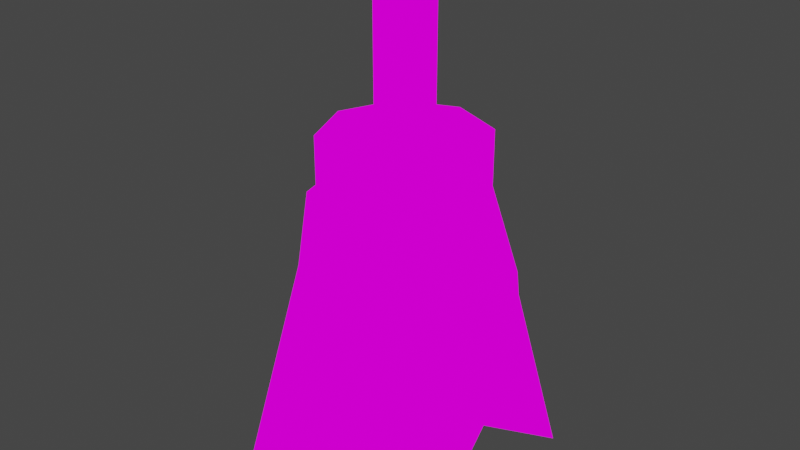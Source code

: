 # Source: ScrapSatelitedish.blend  (saved by Blender 2.82.7; exported with 4.5.12 LTS)
import bpy
from mathutils import Matrix  # noqa: F401  (used for matrix-valued properties, if any)

bpy.ops.wm.read_factory_settings(use_empty=True)
scene = bpy.context.scene
scene.name = 'Scene'

# ---- collections
col_collection = bpy.data.collections.new('Collection'); scene.collection.children.link(col_collection)

# ---- images (referenced by path relative to the original .blend; pixels are not part of the script)
import os
ASSET_DIR = os.environ.get("B2B_ASSET_DIR", "")  # directory of the original .blend (textures are referenced by path, not embedded)
HERE = os.path.dirname(os.path.abspath(__file__))  # packed textures are extracted next to this script under _unpacked/

def load_image(name, relpath, width, height, colorspace="sRGB"):
    """Load a texture the original file referenced (path relative to the .blend, or extracted next to this script)."""
    p = next((c for c in (os.path.join(HERE, relpath), os.path.join(ASSET_DIR, relpath)) if relpath and os.path.exists(c)), "")
    if p:
        img = bpy.data.images.load(p, check_existing=True)
        img.name = name
    else:  # same state as the original file: an image datablock whose file is absent (Cycles renders it pink)
        img = bpy.data.images.new(name, width, height)
        img.source = "FILE"
        img.filepath = "//" + (relpath or name)
    img.colorspace_settings.name = colorspace
    return img
img_metalscrps_png = load_image('metalScrps.png', 'metalScrps.png', 1024, 1024, 'sRGB')

# ---- materials (node trees are filled in below, after node groups)
mat_metalscrps = bpy.data.materials.new('metalScrps')
mat_metalscrps.alpha_threshold = 0.0
mat_metalscrps.use_transparent_shadow = False
mat_metalscrps.line_color = (0.0, 0.0, 0.0, 1.0)

# ---- material node trees
mat_metalscrps.use_nodes = True; mat_metalscrps.node_tree.nodes.clear()
_N = mat_metalscrps.node_tree.nodes; _L = mat_metalscrps.node_tree.links
n0 = _N.new('ShaderNodeOutputMaterial'); n0.name = 'Material Output'; n0.location = (400, 0)
n1 = _N.new('ShaderNodeLightPath'); n1.name = 'Light Path'; n1.location = (0, 250)
n2 = _N.new('ShaderNodeBsdfTransparent'); n2.name = 'Transparent BSDF'; n2.location = (-200, -100)
n3 = _N.new('ShaderNodeEmission'); n3.name = 'Emission'; n3.location = (-200, -200)
n4 = _N.new('ShaderNodeMixShader'); n4.name = 'Mix Shader'; n4.location = (200, 0)
n5 = _N.new('ShaderNodeMixShader'); n5.name = 'Mix Shader.001'; n5.location = (0, -100)
n6 = _N.new('ShaderNodeTexImage'); n6.name = 'Image Texture'; n6.location = (-500, 100)
n6.image = img_metalscrps_png
n6.interpolation = 'Closest'
_L.new(n6.outputs[0], n3.inputs[0])
_L.new(n6.outputs[1], n5.inputs[0])
_L.new(n2.outputs[0], n5.inputs[1])
_L.new(n2.outputs[0], n4.inputs[1])
_L.new(n3.outputs[0], n5.inputs[2])
_L.new(n5.outputs[0], n4.inputs[2])
_L.new(n1.outputs[0], n4.inputs[0])
_L.new(n4.outputs[0], n0.inputs[0])
n0.is_active_output = True

# ---- world
world_world = bpy.data.worlds.new('World'); scene.world = world_world
world_world.use_nodes = True; world_world.node_tree.nodes.clear()
_N = world_world.node_tree.nodes; _L = world_world.node_tree.links
n0 = _N.new('ShaderNodeOutputWorld'); n0.name = 'World Output'; n0.location = (300, 300)
n1 = _N.new('ShaderNodeBackground'); n1.name = 'Background'; n1.location = (10, 300)
n1.inputs[0].default_value = (0.05088, 0.05088, 0.05088, 1.0)
_L.new(n1.outputs[0], n0.inputs[0])
n0.is_active_output = True
world_world.color = (0.05088, 0.05088, 0.05088)
world_world.use_sun_shadow = False
world_world.sun_shadow_jitter_overblur = 0.0

# ---- meshes
me_cube = bpy.data.meshes.new('Cube')
me_cube.from_pydata([(-0.125, -0.25, 0.25), (0.2849, -0.09012, 0.4999), (0.375, -0.25, 0.25), (0.3149, -0.06008, 0.3333), (-0.09496, -0.47, 0.1666), (0.125, -0.03319, 0.3333), (0.125, -0.523, 0.5894), (0.375, -0.5, 0.0), (-0.125, 0.0, 0.0), (-0.09496, -0.03004, 0.1666), (0.375, 0.0, 0.0), (0.2647, -0.25, 0.1458), (-0.1795, -0.25, 0.412), (-0.06492, -0.06008, 0.3333), (0.125, -0.01659, 0.1666), (-0.004843, -0.3798, 0.7939), (0.125, -0.04978, 0.4999), (0.4294, -0.25, 0.4121), (0.125, -0.5, 0.0), (0.125, -0.25, 0.1111), (0.125, -0.4834, 0.1666), (0.125, -0.5317, 0.4382), (-0.06492, -0.4399, 0.3333), (0.125, 0.0, 0.0), (-0.01461, -0.25, 0.1458), (0.345, -0.03004, 0.1666), (0.345, -0.47, 0.1666), (-0.125, -0.5, 0.0), (0.3149, -0.4399, 0.3333), (-0.004843, -0.3798, 0.6666), (-0.1619, -0.25, 0.574), (-0.03488, -0.09012, 0.4999), (0.4117, -0.25, 0.5741), (-0.03488, -0.4099, 0.4999), (0.2849, -0.4099, 0.4999), (-0.05863, -0.25, 0.6666), (0.3086, -0.25, 0.6666), (0.08052, -0.2945, 0.7939), (0.125, -0.4336, 0.6666), (-0.004843, -0.1202, 0.6666), (0.125, -0.06637, 0.6666), (0.2548, -0.1202, 0.6666), (0.2548, -0.3798, 0.6666), (-0.05863, -0.25, 0.7939), (0.3086, -0.25, 0.7939), (0.08052, -0.2945, 1.18), (0.125, -0.4336, 0.7939), (-0.004843, -0.1202, 0.7939), (0.125, -0.06637, 0.7939), (0.2548, -0.1202, 0.7939), (0.2548, -0.3798, 0.7939), (0.06209, -0.25, 0.7939), (0.1879, -0.25, 0.7939), (0.125, -0.3129, 0.7939), (0.08052, -0.2055, 0.7939), (0.125, -0.1871, 0.7939), (0.1695, -0.2055, 0.7939), (0.1695, -0.2945, 0.7939), (0.06209, -0.25, 1.18), (0.1879, -0.25, 1.18), (0.125, -0.25, 1.18), (0.125, -0.3129, 1.18), (0.08052, -0.2055, 1.18), (0.125, -0.1871, 1.18), (0.1695, -0.2055, 1.18), (0.1695, -0.2945, 1.18)], [], [(0, 4, 22, 12), (9, 0, 12, 13), (24, 27, 4, 0), (8, 24, 0, 9), (14, 9, 13, 5), (25, 14, 5, 3), (23, 8, 9, 14), (10, 23, 14, 25), (27, 18, 20, 4), (18, 7, 26, 20), (4, 20, 21, 22), (20, 26, 28, 21), (7, 11, 2, 26), (11, 10, 25, 2), (26, 2, 17, 28), (2, 25, 3, 17), (27, 24, 19, 18), (24, 8, 23, 19), (18, 19, 11, 7), (19, 23, 10, 11), (21, 28, 34, 6), (22, 21, 6, 33), (13, 12, 30, 31), (5, 13, 31, 16), (16, 31, 39, 40), (6, 34, 42, 38), (30, 33, 29, 35), (34, 32, 36, 42), (12, 22, 33, 30), (28, 17, 32, 34), (3, 5, 16, 1), (17, 3, 1, 32), (35, 29, 15, 43), (36, 41, 49, 44), (29, 38, 46, 15), (39, 35, 43, 47), (1, 16, 40, 41), (31, 30, 35, 39), (32, 1, 41, 36), (33, 6, 38, 29), (15, 46, 53, 37), (47, 43, 51, 54), (48, 47, 54, 55), (46, 50, 57, 53), (42, 36, 44, 50), (41, 40, 48, 49), (38, 42, 50, 46), (40, 39, 47, 48), (54, 51, 58, 62), (55, 54, 62, 63), (53, 57, 65, 61), (56, 55, 63, 64), (44, 49, 56, 52), (43, 15, 37, 51), (50, 44, 52, 57), (49, 48, 55, 56), (65, 59, 60, 61), (59, 64, 63, 60), (61, 60, 58, 45), (60, 63, 62, 58), (37, 53, 61, 45), (52, 56, 64, 59), (51, 37, 45, 58), (57, 52, 59, 65)])
_uv = me_cube.uv_layers.new(name='UVMap')
_uv.uv.foreach_set('vector', [0.5502, 0.8754, 0.5998, 0.8754, 0.5998, 0.9996, 0.5502, 0.9996, 0.5002, 0.8754, 0.5498, 0.8754, 0.5498, 0.9996, 0.5002, 0.9996, 0.5502, 0.7504, 0.5998, 0.7504, 0.5998, 0.8746, 0.5502, 0.8746, 0.5002, 0.7504, 0.5498, 0.7504, 0.5498, 0.8746, 0.5002, 0.8746, 0.3502, 0.8754, 0.3998, 0.8754, 0.3998, 0.9996, 0.3502, 0.9996, 0.3002, 0.8754, 0.3498, 0.8754, 0.3498, 0.9996, 0.3002, 0.9996, 0.3502, 0.7504, 0.3998, 0.7504, 0.3998, 0.8746, 0.3502, 0.8746, 0.3002, 0.7504, 0.3498, 0.7504, 0.3498, 0.8746, 0.3002, 0.8746, 0.5002, 0.7504, 0.5498, 0.7504, 0.5498, 0.8746, 0.5002, 0.8746, 0.5502, 0.7504, 0.5998, 0.7504, 0.5998, 0.8746, 0.5502, 0.8746, 0.5002, 0.8754, 0.5498, 0.8754, 0.5498, 0.9996, 0.5002, 0.9996, 0.5502, 0.8754, 0.5998, 0.8754, 0.5998, 0.9996, 0.5502, 0.9996, 0.5002, 0.7504, 0.5498, 0.7504, 0.5498, 0.8746, 0.5002, 0.8746, 0.5502, 0.7504, 0.5998, 0.7504, 0.5998, 0.8746, 0.5502, 0.8746, 0.5002, 0.8754, 0.5498, 0.8754, 0.5498, 0.9996, 0.5002, 0.9996, 0.5502, 0.8754, 0.5998, 0.8754, 0.5998, 0.9996, 0.5502, 0.9996, 0.2502, 0.0003906, 0.2998, 0.0003906, 0.2998, 0.1246, 0.2502, 0.1246, 0.3002, 0.0003906, 0.3498, 0.0003906, 0.3498, 0.1246, 0.3002, 0.1246, 0.2502, 0.1254, 0.2998, 0.1254, 0.2998, 0.2496, 0.2502, 0.2496, 0.3002, 0.1254, 0.3498, 0.1254, 0.3498, 0.2496, 0.3002, 0.2496, 0.5502, 0.9996, 0.5998, 0.9996, 0.5998, 0.9996, 0.5502, 0.9996, 0.5002, 0.9996, 0.5498, 0.9996, 0.5498, 0.9996, 0.5002, 0.9996, 0.5002, 0.9996, 0.5498, 0.9996, 0.5498, 0.9996, 0.5002, 0.9996, 0.3502, 0.9996, 0.3998, 0.9996, 0.3998, 0.9996, 0.3502, 0.9996, 0.3502, 0.9996, 0.3998, 0.9996, 0.3998, 0.9996, 0.3502, 0.9996, 0.5502, 0.9996, 0.5998, 0.9996, 0.5998, 0.9996, 0.5502, 0.9996, 0.5502, 0.9996, 0.5998, 0.9996, 0.5998, 0.9996, 0.5502, 0.9996, 0.5002, 0.9996, 0.5498, 0.9996, 0.5498, 0.9996, 0.5002, 0.9996, 0.5502, 0.9996, 0.5998, 0.9996, 0.5998, 0.9996, 0.5502, 0.9996, 0.5002, 0.9996, 0.5498, 0.9996, 0.5498, 0.9996, 0.5002, 0.9996, 0.3002, 0.9996, 0.3498, 0.9996, 0.3498, 0.9996, 0.3002, 0.9996, 0.5502, 0.9996, 0.5998, 0.9996, 0.5998, 0.9996, 0.5502, 0.9996, 0.5502, 0.9996, 0.5998, 0.9996, 0.5998, 0.9996, 0.5502, 0.9996, 0.5502, 0.9996, 0.5998, 0.9996, 0.5998, 0.9996, 0.5502, 0.9996, 0.5002, 0.9996, 0.5498, 0.9996, 0.5498, 0.9996, 0.5002, 0.9996, 0.5002, 0.9996, 0.5498, 0.9996, 0.5498, 0.9996, 0.5002, 0.9996, 0.3002, 0.9996, 0.3498, 0.9996, 0.3498, 0.9996, 0.3002, 0.9996, 0.5002, 0.9996, 0.5498, 0.9996, 0.5498, 0.9996, 0.5002, 0.9996, 0.5502, 0.9996, 0.5998, 0.9996, 0.5998, 0.9996, 0.5502, 0.9996, 0.5002, 0.9996, 0.5498, 0.9996, 0.5498, 0.9996, 0.5002, 0.9996, 0.5002, 0.9996, 0.5498, 0.9996, 0.5498, 0.9996, 0.5002, 0.9996, 0.5002, 0.9996, 0.5498, 0.9996, 0.5498, 0.9996, 0.5002, 0.9996, 0.3502, 0.9996, 0.3998, 0.9996, 0.3998, 0.9996, 0.3502, 0.9996, 0.5502, 0.9996, 0.5998, 0.9996, 0.5998, 0.9996, 0.5502, 0.9996, 0.5002, 0.9996, 0.5498, 0.9996, 0.5498, 0.9996, 0.5002, 0.9996, 0.3002, 0.9996, 0.3498, 0.9996, 0.3498, 0.9996, 0.3002, 0.9996, 0.5502, 0.9996, 0.5998, 0.9996, 0.5998, 0.9996, 0.5502, 0.9996, 0.3502, 0.9996, 0.3998, 0.9996, 0.3998, 0.9996, 0.3502, 0.9996, 0.5002, 0.9996, 0.5498, 0.9996, 0.5498, 0.9996, 0.5002, 0.9996, 0.3502, 0.9996, 0.3998, 0.9996, 0.3998, 0.9996, 0.3502, 0.9996, 0.5502, 0.9996, 0.5998, 0.9996, 0.5998, 0.9996, 0.5502, 0.9996, 0.3002, 0.9996, 0.3498, 0.9996, 0.3498, 0.9996, 0.3002, 0.9996, 0.5502, 0.9996, 0.5998, 0.9996, 0.5998, 0.9996, 0.5502, 0.9996, 0.5502, 0.9996, 0.5998, 0.9996, 0.5998, 0.9996, 0.5502, 0.9996, 0.5002, 0.9996, 0.5498, 0.9996, 0.5498, 0.9996, 0.5002, 0.9996, 0.3002, 0.9996, 0.3498, 0.9996, 0.3498, 0.9996, 0.3002, 0.9996, 0.5002, 0.5004, 0.5498, 0.5004, 0.5498, 0.6246, 0.5002, 0.6246, 0.5502, 0.5004, 0.5998, 0.5004, 0.5998, 0.6246, 0.5502, 0.6246, 0.5002, 0.6254, 0.5498, 0.6254, 0.5498, 0.7496, 0.5002, 0.7496, 0.5502, 0.6254, 0.5998, 0.6254, 0.5998, 0.7496, 0.5502, 0.7496, 0.5002, 0.9996, 0.5498, 0.9996, 0.5498, 0.9996, 0.5002, 0.9996, 0.5502, 0.9996, 0.5998, 0.9996, 0.5998, 0.9996, 0.5502, 0.9996, 0.5502, 0.9996, 0.5998, 0.9996, 0.5998, 0.9996, 0.5502, 0.9996, 0.5002, 0.9996, 0.5498, 0.9996, 0.5498, 0.9996, 0.5002, 0.9996])
me_cube.materials.append(mat_metalscrps)
me_cube.use_remesh_preserve_volume = False
me_cube.use_remesh_preserve_attributes = False
me_cube.use_mirror_vertex_groups = False
me_cube.update()

# ---- objects
ob_cube = bpy.data.objects.new('Cube', me_cube)

# ---- transforms, parenting, visibility, modifiers, constraints
ob_cube.location = (0.0, 0.0, 0.0)
ob_cube.lock_rotations_4d = False
ob_cube.empty_display_type = 'ARROWS'
ob_cube.lineart.crease_threshold = 0.0

# ---- collection membership
col_collection.objects.link(ob_cube)

# ---- scene / render settings (as saved in the file)
scene.frame_start = 1; scene.frame_end = 250; scene.frame_set(1)
scene.render.engine = 'BLENDER_EEVEE_NEXT'
scene.cycles.use_denoising = False
scene.cycles.samples = 128
scene.cycles.sampling_pattern = 'TABULATED_SOBOL'
scene.cycles.use_adaptive_sampling = False
scene.cycles.use_light_tree = False
scene.view_settings.view_transform = 'Filmic'
bpy.context.view_layer.update()

# ---- added for rendering (the .blend has no active camera): camera
cam_auto = bpy.data.cameras.new('AutoCamera')
cam_auto.lens = 50.0
cam_auto.sensor_width = 36.0
cam_auto.clip_end = 1000.0
ob_auto_camera = bpy.data.objects.new('AutoCamera', cam_auto)
scene.collection.objects.link(ob_auto_camera)
ob_auto_camera.location = (1.4484, -1.85399, 1.6488)
ob_auto_camera.rotation_euler = (1.09748, -7.21219e-08, 0.694738)
scene.camera = ob_auto_camera
bpy.context.view_layer.update()
